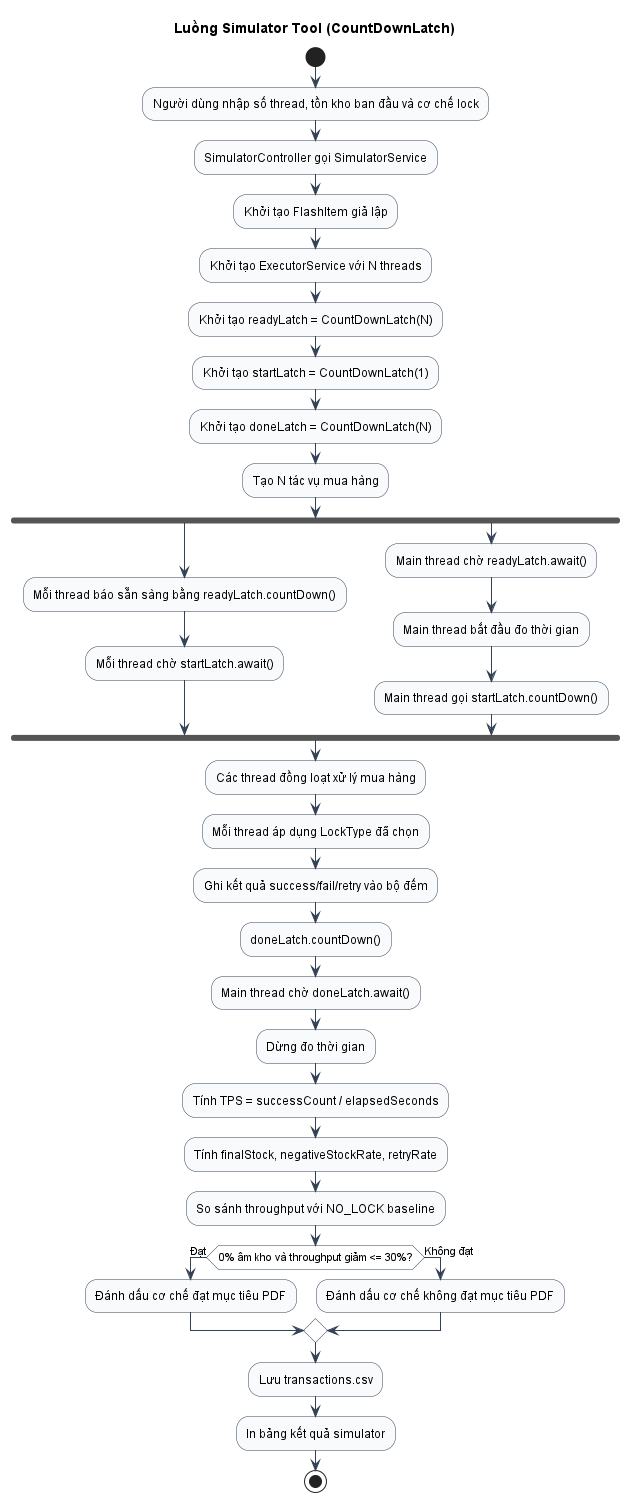

The diagram above was rendered by PlantUML. Its source (embedded in the PNG):
@startuml
' Render PNG bằng: java -jar plantuml.jar -charset UTF-8 -tpng simulator_flow.puml
skinparam defaultFontName "Arial"
skinparam titleFontName "Arial"
skinparam shadowing false
skinparam ArrowColor #334155
skinparam ActivityBackgroundColor #F8FAFC
skinparam ActivityBorderColor #334155
skinparam ActivityDiamondBackgroundColor #FFFFFF
skinparam ActivityDiamondBorderColor #334155
skinparam NoteBackgroundColor #FFF7ED
skinparam NoteBorderColor #F97316

title Luồng Simulator Tool (CountDownLatch)

start
:Người dùng nhập số thread, tồn kho ban đầu và cơ chế lock;
:SimulatorController gọi SimulatorService;
:Khởi tạo FlashItem giả lập;
:Khởi tạo ExecutorService với N threads;
:Khởi tạo readyLatch = CountDownLatch(N);
:Khởi tạo startLatch = CountDownLatch(1);
:Khởi tạo doneLatch = CountDownLatch(N);

:Tạo N tác vụ mua hàng;
fork
  :Mỗi thread báo sẵn sàng bằng readyLatch.countDown();
  :Mỗi thread chờ startLatch.await();
fork again
  :Main thread chờ readyLatch.await();
  :Main thread bắt đầu đo thời gian;
  :Main thread gọi startLatch.countDown();
end fork

:Các thread đồng loạt xử lý mua hàng;
:Mỗi thread áp dụng LockType đã chọn;
:Ghi kết quả success/fail/retry vào bộ đếm;
:doneLatch.countDown();

:Main thread chờ doneLatch.await();
:Dừng đo thời gian;
:Tính TPS = successCount / elapsedSeconds;
:Tính finalStock, negativeStockRate, retryRate;
:So sánh throughput với NO_LOCK baseline;
if (0% âm kho và throughput giảm <= 30%?) then (Đạt)
  :Đánh dấu cơ chế đạt mục tiêu PDF;
else (Không đạt)
  :Đánh dấu cơ chế không đạt mục tiêu PDF;
endif
:Lưu transactions.csv;
:In bảng kết quả simulator;
stop
@enduml